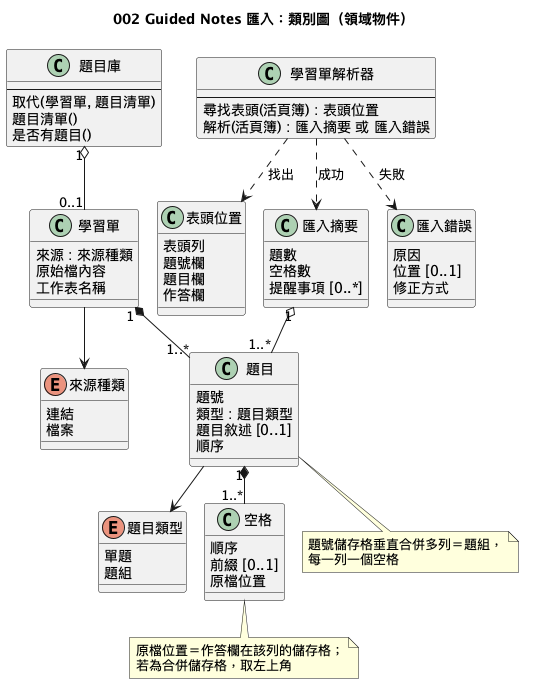

The diagram above was rendered by PlantUML. Its source (embedded in the PNG):
@startuml
!pragma layout smetana
!pragma layout smetana
title 002 Guided Notes 匯入：類別圖（領域物件）

enum 題目類型 {
  單題
  題組
}

enum 來源種類 {
  連結
  檔案
}

class 學習單 {
  來源 : 來源種類
  原始檔內容
  工作表名稱
}

class 表頭位置 {
  表頭列
  題號欄
  題目欄
  作答欄
}

class 題目 {
  題號
  類型 : 題目類型
  題目敘述 [0..1]
  順序
}

class 空格 {
  順序
  前綴 [0..1]
  原檔位置
}

class 匯入摘要 {
  題數
  空格數
  提醒事項 [0..*]
}

class 匯入錯誤 {
  原因
  位置 [0..1]
  修正方式
}

class 學習單解析器 {
  --
  尋找表頭(活頁簿) : 表頭位置
  解析(活頁簿) : 匯入摘要 或 匯入錯誤
}

class 題目庫 {
  --
  取代(學習單, 題目清單)
  題目清單()
  是否有題目()
}

學習單 "1" *-- "1..*" 題目
題目 "1" *-- "1..*" 空格
學習單解析器 ..> 表頭位置 : 找出
學習單解析器 ..> 匯入摘要 : 成功
學習單解析器 ..> 匯入錯誤 : 失敗
匯入摘要 "1" o-- "1..*" 題目
題目庫 "1" o-- "0..1" 學習單
題目 --> 題目類型
學習單 --> 來源種類

note bottom of 空格
  原檔位置＝作答欄在該列的儲存格；
  若為合併儲存格，取左上角
end note

note bottom of 題目
  題號儲存格垂直合併多列＝題組，
  每一列一個空格
end note
@enduml